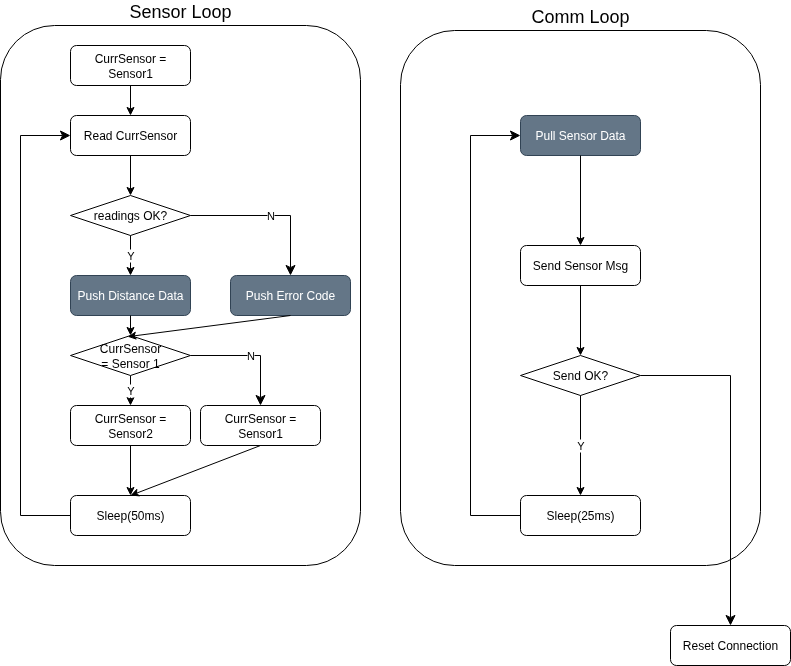

The diagram above was exported from draw.io. Its source (the exported page's mxGraphModel, read from the mxfile embedded in the PNG):
<mxGraphModel dx="1614" dy="980" grid="1" gridSize="10" guides="1" tooltips="1" connect="1" arrows="1" fold="1" page="1" pageScale="1" pageWidth="850" pageHeight="1100" math="0" shadow="0">
  <root>
    <mxCell id="0" />
    <mxCell id="1" parent="0" />
    <mxCell id="sJgQpIho9xvy41IPUXsB-41" value="Comm Loop" style="rounded=1;whiteSpace=wrap;html=1;fontSize=18;labelPosition=center;verticalLabelPosition=top;align=center;verticalAlign=bottom;" parent="1" vertex="1">
      <mxGeometry x="440" y="45" width="360" height="535" as="geometry" />
    </mxCell>
    <mxCell id="sJgQpIho9xvy41IPUXsB-1" value="Sensor Loop" style="rounded=1;whiteSpace=wrap;html=1;fontSize=18;labelPosition=center;verticalLabelPosition=top;align=center;verticalAlign=bottom;" parent="1" vertex="1">
      <mxGeometry x="40" y="40" width="360" height="540" as="geometry" />
    </mxCell>
    <mxCell id="sJgQpIho9xvy41IPUXsB-25" value="Reset Connection" style="rounded=1;whiteSpace=wrap;html=1;" parent="1" vertex="1">
      <mxGeometry x="710" y="640" width="120" height="40" as="geometry" />
    </mxCell>
    <mxCell id="sJgQpIho9xvy41IPUXsB-47" value="" style="edgeStyle=elbowEdgeStyle;elbow=vertical;endArrow=classic;html=1;curved=0;rounded=0;endSize=8;startSize=8;exitX=1;exitY=0.5;exitDx=0;exitDy=0;entryDx=0;entryDy=0;entryX=0.5;entryY=0;" parent="1" source="sJgQpIho9xvy41IPUXsB-35" target="sJgQpIho9xvy41IPUXsB-25" edge="1">
      <mxGeometry x="0.2941" y="-20" width="50" height="50" relative="1" as="geometry">
        <mxPoint x="680" y="170" as="sourcePoint" />
        <mxPoint x="770" y="640" as="targetPoint" />
        <Array as="points">
          <mxPoint x="730" y="390" />
        </Array>
        <mxPoint x="20" y="-20" as="offset" />
      </mxGeometry>
    </mxCell>
    <mxCell id="sJgQpIho9xvy41IPUXsB-23" value="Pull Sensor Data" style="rounded=1;whiteSpace=wrap;html=1;fillColor=#647687;fontColor=#ffffff;strokeColor=#314354;" parent="1" vertex="1">
      <mxGeometry x="560" y="130" width="120" height="40" as="geometry" />
    </mxCell>
    <mxCell id="sJgQpIho9xvy41IPUXsB-27" value="Send Sensor Msg" style="rounded=1;whiteSpace=wrap;html=1;" parent="1" vertex="1">
      <mxGeometry x="560" y="260" width="120" height="40" as="geometry" />
    </mxCell>
    <mxCell id="sJgQpIho9xvy41IPUXsB-28" value="" style="endArrow=classic;html=1;rounded=0;entryX=0.5;entryY=0;entryDx=0;entryDy=0;exitX=0.5;exitY=1;exitDx=0;exitDy=0;" parent="1" source="sJgQpIho9xvy41IPUXsB-23" target="sJgQpIho9xvy41IPUXsB-27" edge="1">
      <mxGeometry width="50" height="50" relative="1" as="geometry">
        <mxPoint x="1070" y="450" as="sourcePoint" />
        <mxPoint x="1070" y="490" as="targetPoint" />
      </mxGeometry>
    </mxCell>
    <mxCell id="sJgQpIho9xvy41IPUXsB-35" value="Send OK?" style="rhombus;whiteSpace=wrap;html=1;" parent="1" vertex="1">
      <mxGeometry x="560" y="370" width="120" height="40" as="geometry" />
    </mxCell>
    <mxCell id="sJgQpIho9xvy41IPUXsB-36" value="" style="endArrow=classic;html=1;rounded=0;entryX=0.5;entryY=0;entryDx=0;entryDy=0;exitX=0.5;exitY=1;exitDx=0;exitDy=0;" parent="1" source="sJgQpIho9xvy41IPUXsB-27" target="sJgQpIho9xvy41IPUXsB-35" edge="1">
      <mxGeometry width="50" height="50" relative="1" as="geometry">
        <mxPoint x="870" y="540" as="sourcePoint" />
        <mxPoint x="870" y="580" as="targetPoint" />
      </mxGeometry>
    </mxCell>
    <mxCell id="sJgQpIho9xvy41IPUXsB-37" value="Sleep(25ms)" style="rounded=1;whiteSpace=wrap;html=1;" parent="1" vertex="1">
      <mxGeometry x="560" y="510" width="120" height="40" as="geometry" />
    </mxCell>
    <mxCell id="sJgQpIho9xvy41IPUXsB-39" value="Y" style="endArrow=classic;html=1;rounded=0;entryX=0.5;entryY=0;entryDx=0;entryDy=0;exitX=0.5;exitY=1;exitDx=0;exitDy=0;" parent="1" source="sJgQpIho9xvy41IPUXsB-35" target="sJgQpIho9xvy41IPUXsB-37" edge="1">
      <mxGeometry width="50" height="50" relative="1" as="geometry">
        <mxPoint x="820" y="470" as="sourcePoint" />
        <mxPoint x="820" y="490" as="targetPoint" />
      </mxGeometry>
    </mxCell>
    <mxCell id="4bRWeZhwy8BrwtGxy9DD-9" value="CurrSensor =&lt;div&gt;Sensor1&lt;/div&gt;" style="rounded=1;whiteSpace=wrap;html=1;" parent="1" vertex="1">
      <mxGeometry x="110" y="60" width="120" height="40" as="geometry" />
    </mxCell>
    <mxCell id="sJgQpIho9xvy41IPUXsB-2" value="Read CurrSensor" style="rounded=1;whiteSpace=wrap;html=1;" parent="1" vertex="1">
      <mxGeometry x="110" y="130" width="120" height="40" as="geometry" />
    </mxCell>
    <mxCell id="sJgQpIho9xvy41IPUXsB-4" value="" style="endArrow=classic;html=1;rounded=0;entryX=0.5;entryY=0;entryDx=0;entryDy=0;exitX=0.5;exitY=1;exitDx=0;exitDy=0;" parent="1" source="sJgQpIho9xvy41IPUXsB-2" edge="1">
      <mxGeometry width="50" height="50" relative="1" as="geometry">
        <mxPoint x="190" y="100" as="sourcePoint" />
        <mxPoint x="170" y="210" as="targetPoint" />
      </mxGeometry>
    </mxCell>
    <mxCell id="sJgQpIho9xvy41IPUXsB-7" value="readings&amp;nbsp;&lt;span style=&quot;background-color: transparent; color: light-dark(rgb(0, 0, 0), rgb(255, 255, 255));&quot;&gt;OK?&lt;/span&gt;" style="rhombus;whiteSpace=wrap;html=1;" parent="1" vertex="1">
      <mxGeometry x="110" y="210" width="120" height="40" as="geometry" />
    </mxCell>
    <mxCell id="sJgQpIho9xvy41IPUXsB-8" value="Push Distance Data" style="rounded=1;whiteSpace=wrap;html=1;fillColor=#647687;fontColor=#ffffff;strokeColor=#314354;" parent="1" vertex="1">
      <mxGeometry x="110" y="290" width="120" height="40" as="geometry" />
    </mxCell>
    <mxCell id="sJgQpIho9xvy41IPUXsB-9" value="Y" style="endArrow=classic;html=1;rounded=0;entryX=0.5;entryY=0;entryDx=0;entryDy=0;exitX=0.5;exitY=1;exitDx=0;exitDy=0;" parent="1" source="sJgQpIho9xvy41IPUXsB-7" target="sJgQpIho9xvy41IPUXsB-8" edge="1">
      <mxGeometry width="50" height="50" relative="1" as="geometry">
        <mxPoint x="340" y="330" as="sourcePoint" />
        <mxPoint x="340" y="370" as="targetPoint" />
      </mxGeometry>
    </mxCell>
    <mxCell id="sJgQpIho9xvy41IPUXsB-10" value="Push Error Code" style="rounded=1;whiteSpace=wrap;html=1;fillColor=#647687;fontColor=#ffffff;strokeColor=#314354;" parent="1" vertex="1">
      <mxGeometry x="270" y="290" width="120" height="40" as="geometry" />
    </mxCell>
    <mxCell id="sJgQpIho9xvy41IPUXsB-11" value="N" style="edgeStyle=elbowEdgeStyle;elbow=vertical;endArrow=classic;html=1;curved=0;rounded=0;endSize=8;startSize=8;entryX=0.5;entryY=0;entryDx=0;entryDy=0;exitX=1;exitY=0.5;exitDx=0;exitDy=0;" parent="1" source="sJgQpIho9xvy41IPUXsB-7" target="sJgQpIho9xvy41IPUXsB-10" edge="1">
      <mxGeometry width="50" height="50" relative="1" as="geometry">
        <mxPoint x="190" y="620" as="sourcePoint" />
        <mxPoint x="240" y="570" as="targetPoint" />
        <Array as="points">
          <mxPoint x="290" y="230" />
        </Array>
      </mxGeometry>
    </mxCell>
    <mxCell id="sJgQpIho9xvy41IPUXsB-12" value="Sleep(50ms)" style="rounded=1;whiteSpace=wrap;html=1;" parent="1" vertex="1">
      <mxGeometry x="110" y="510" width="120" height="40" as="geometry" />
    </mxCell>
    <mxCell id="sJgQpIho9xvy41IPUXsB-13" value="Y" style="endArrow=classic;html=1;rounded=0;exitX=0.5;exitY=1;exitDx=0;exitDy=0;" parent="1" source="4bRWeZhwy8BrwtGxy9DD-1" target="4bRWeZhwy8BrwtGxy9DD-4" edge="1">
      <mxGeometry width="50" height="50" relative="1" as="geometry">
        <mxPoint x="170" y="380" as="sourcePoint" />
        <mxPoint x="310" y="490" as="targetPoint" />
      </mxGeometry>
    </mxCell>
    <mxCell id="sJgQpIho9xvy41IPUXsB-15" value="" style="edgeStyle=elbowEdgeStyle;elbow=vertical;endArrow=classic;html=1;curved=0;rounded=0;endSize=8;startSize=8;entryX=0;entryY=0.5;entryDx=0;entryDy=0;exitX=0;exitY=0.5;exitDx=0;exitDy=0;" parent="1" source="sJgQpIho9xvy41IPUXsB-12" target="sJgQpIho9xvy41IPUXsB-2" edge="1">
      <mxGeometry width="50" height="50" relative="1" as="geometry">
        <mxPoint y="450" as="sourcePoint" />
        <mxPoint x="70" y="140" as="targetPoint" />
        <Array as="points">
          <mxPoint x="60" y="290" />
        </Array>
      </mxGeometry>
    </mxCell>
    <mxCell id="4bRWeZhwy8BrwtGxy9DD-1" value="CurrSensor&lt;div&gt;= Sensor 1&lt;/div&gt;" style="rhombus;whiteSpace=wrap;html=1;" parent="1" vertex="1">
      <mxGeometry x="110" y="350" width="120" height="40" as="geometry" />
    </mxCell>
    <mxCell id="4bRWeZhwy8BrwtGxy9DD-2" value="" style="endArrow=classic;html=1;rounded=0;exitX=0.5;exitY=1;exitDx=0;exitDy=0;entryX=0.5;entryY=0;entryDx=0;entryDy=0;" parent="1" source="sJgQpIho9xvy41IPUXsB-8" target="4bRWeZhwy8BrwtGxy9DD-1" edge="1">
      <mxGeometry width="50" height="50" relative="1" as="geometry">
        <mxPoint x="200" y="200" as="sourcePoint" />
        <mxPoint x="200" y="240" as="targetPoint" />
      </mxGeometry>
    </mxCell>
    <mxCell id="4bRWeZhwy8BrwtGxy9DD-3" value="" style="endArrow=classic;html=1;rounded=0;entryX=0.477;entryY=0.03;entryDx=0;entryDy=0;entryPerimeter=0;" parent="1" target="4bRWeZhwy8BrwtGxy9DD-1" edge="1">
      <mxGeometry width="50" height="50" relative="1" as="geometry">
        <mxPoint x="330" y="330" as="sourcePoint" />
        <mxPoint x="310" y="370" as="targetPoint" />
      </mxGeometry>
    </mxCell>
    <mxCell id="4bRWeZhwy8BrwtGxy9DD-4" value="CurrSensor =&lt;div&gt;Sensor2&lt;/div&gt;" style="rounded=1;whiteSpace=wrap;html=1;" parent="1" vertex="1">
      <mxGeometry x="110" y="420" width="120" height="40" as="geometry" />
    </mxCell>
    <mxCell id="4bRWeZhwy8BrwtGxy9DD-5" value="CurrSensor =&lt;div&gt;Sensor1&lt;/div&gt;" style="rounded=1;whiteSpace=wrap;html=1;" parent="1" vertex="1">
      <mxGeometry x="240" y="420" width="120" height="40" as="geometry" />
    </mxCell>
    <mxCell id="4bRWeZhwy8BrwtGxy9DD-6" value="N" style="edgeStyle=elbowEdgeStyle;elbow=vertical;endArrow=classic;html=1;curved=0;rounded=0;endSize=8;startSize=8;exitX=1;exitY=0.5;exitDx=0;exitDy=0;entryX=0.5;entryY=0;entryDx=0;entryDy=0;" parent="1" source="4bRWeZhwy8BrwtGxy9DD-1" target="4bRWeZhwy8BrwtGxy9DD-5" edge="1">
      <mxGeometry width="50" height="50" relative="1" as="geometry">
        <mxPoint x="300" y="260" as="sourcePoint" />
        <mxPoint x="400" y="320" as="targetPoint" />
        <Array as="points">
          <mxPoint x="270" y="370" />
        </Array>
      </mxGeometry>
    </mxCell>
    <mxCell id="4bRWeZhwy8BrwtGxy9DD-7" value="" style="endArrow=classic;html=1;rounded=0;entryX=0.5;entryY=0;entryDx=0;entryDy=0;exitX=0.5;exitY=1;exitDx=0;exitDy=0;" parent="1" source="4bRWeZhwy8BrwtGxy9DD-4" target="sJgQpIho9xvy41IPUXsB-12" edge="1">
      <mxGeometry width="50" height="50" relative="1" as="geometry">
        <mxPoint x="200" y="210" as="sourcePoint" />
        <mxPoint x="200" y="250" as="targetPoint" />
      </mxGeometry>
    </mxCell>
    <mxCell id="4bRWeZhwy8BrwtGxy9DD-8" value="" style="endArrow=classic;html=1;rounded=0;entryX=0.5;entryY=0;entryDx=0;entryDy=0;exitX=0.5;exitY=1;exitDx=0;exitDy=0;" parent="1" source="4bRWeZhwy8BrwtGxy9DD-5" target="sJgQpIho9xvy41IPUXsB-12" edge="1">
      <mxGeometry width="50" height="50" relative="1" as="geometry">
        <mxPoint x="180" y="470" as="sourcePoint" />
        <mxPoint x="180" y="520" as="targetPoint" />
      </mxGeometry>
    </mxCell>
    <mxCell id="4bRWeZhwy8BrwtGxy9DD-11" value="" style="endArrow=classic;html=1;rounded=0;exitX=0.5;exitY=1;exitDx=0;exitDy=0;" parent="1" source="4bRWeZhwy8BrwtGxy9DD-9" target="sJgQpIho9xvy41IPUXsB-2" edge="1">
      <mxGeometry width="50" height="50" relative="1" as="geometry">
        <mxPoint x="260" y="220" as="sourcePoint" />
        <mxPoint x="260" y="260" as="targetPoint" />
      </mxGeometry>
    </mxCell>
    <mxCell id="4bRWeZhwy8BrwtGxy9DD-12" value="" style="edgeStyle=elbowEdgeStyle;elbow=vertical;endArrow=classic;html=1;curved=0;rounded=0;endSize=8;startSize=8;exitX=0;exitY=0.5;exitDx=0;exitDy=0;" parent="1" source="sJgQpIho9xvy41IPUXsB-37" target="sJgQpIho9xvy41IPUXsB-23" edge="1">
      <mxGeometry width="50" height="50" relative="1" as="geometry">
        <mxPoint x="330" y="1020" as="sourcePoint" />
        <mxPoint x="330" y="640" as="targetPoint" />
        <Array as="points">
          <mxPoint x="510" y="400" />
        </Array>
      </mxGeometry>
    </mxCell>
  </root>
</mxGraphModel>